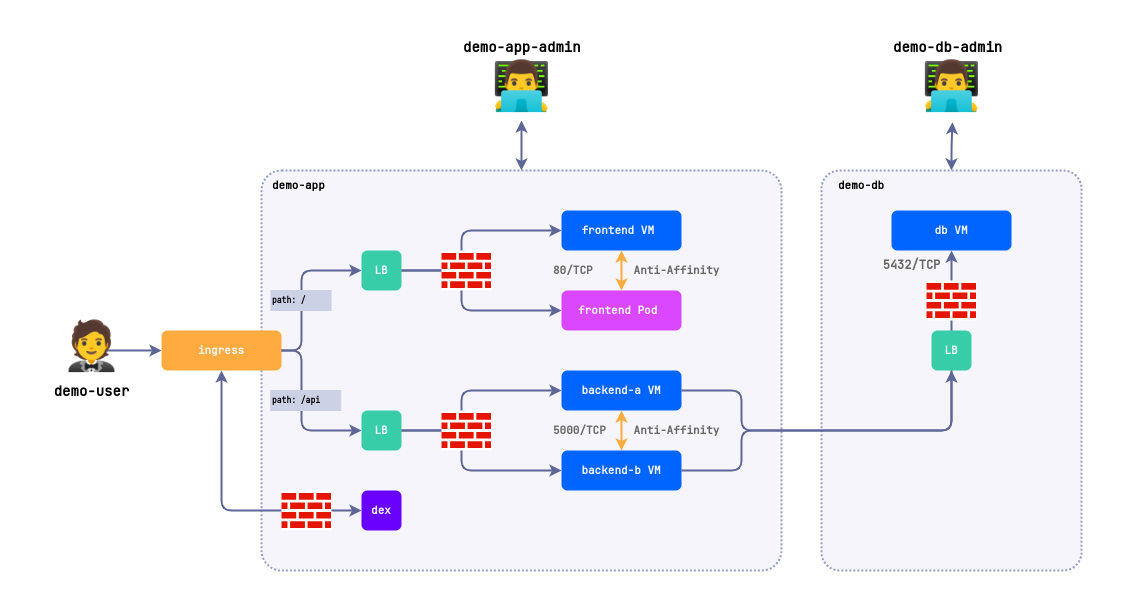

The diagram above was exported from draw.io. Its source (the exported page's mxGraphModel, read from the mxfile embedded in the PNG):
<mxGraphModel dx="2875" dy="969" grid="1" gridSize="10" guides="1" tooltips="1" connect="1" arrows="1" fold="1" page="0" pageScale="1" pageWidth="850" pageHeight="1100" math="0" shadow="0">
  <root>
    <mxCell id="0" />
    <mxCell id="1" parent="0" />
    <mxCell id="70" value="" style="rounded=0;whiteSpace=wrap;html=1;labelBackgroundColor=default;fontFamily=JetBrains Mono;fontSource=https%3A%2F%2Ffonts.googleapis.com%2Fcss%3Ffamily%3DJetBrains%2BMono;fontStyle=1;strokeWidth=2;strokeColor=none;" parent="1" vertex="1">
      <mxGeometry x="-120" y="-280" width="1120" height="600" as="geometry" />
    </mxCell>
    <mxCell id="2" value="" style="rounded=1;whiteSpace=wrap;html=1;fillColor=#f5f5fb;fontFamily=JetBrains Mono;fontSource=https%3A%2F%2Ffonts.googleapis.com%2Fcss%3Ffamily%3DJetBrains%2BMono;fontSize=11;strokeWidth=2;dashed=1;dashPattern=1 1;fontStyle=1;arcSize=5;strokeColor=#969dc4;" parent="1" vertex="1">
      <mxGeometry x="140" y="-120" width="520" height="400" as="geometry" />
    </mxCell>
    <mxCell id="3" value="demo-app" style="text;html=1;align=left;verticalAlign=middle;resizable=0;points=[];autosize=1;strokeColor=none;fillColor=none;fontFamily=JetBrains Mono;fontSource=https%3A%2F%2Ffonts.googleapis.com%2Fcss%3Ffamily%3DJetBrains%2BMono;fontSize=11;strokeWidth=1;fontStyle=1" parent="1" vertex="1">
      <mxGeometry x="149.5" y="-120" width="80" height="30" as="geometry" />
    </mxCell>
    <mxCell id="9" style="edgeStyle=orthogonalEdgeStyle;html=1;exitX=1;exitY=0.5;exitDx=0;exitDy=0;fontFamily=JetBrains Mono;fontSource=https%3A%2F%2Ffonts.googleapis.com%2Fcss%3Ffamily%3DJetBrains%2BMono;fontSize=11;strokeWidth=2;entryX=0;entryY=0.5;entryDx=0;entryDy=0;fontStyle=1;fillColor=#5e6697;strokeColor=#5e6697;" parent="1" source="4" target="14" edge="1">
      <mxGeometry relative="1" as="geometry">
        <Array as="points">
          <mxPoint x="180" y="60" />
          <mxPoint x="180" y="-20" />
        </Array>
      </mxGeometry>
    </mxCell>
    <mxCell id="4" value="ingress" style="rounded=1;whiteSpace=wrap;html=1;fontFamily=JetBrains Mono;fontSource=https%3A%2F%2Ffonts.googleapis.com%2Fcss%3Ffamily%3DJetBrains%2BMono;fillColor=#ffab40;fontSize=11;strokeWidth=1;strokeColor=none;fontStyle=1;fontColor=#f5f5fb;" parent="1" vertex="1">
      <mxGeometry x="40" y="40" width="120" height="40" as="geometry" />
    </mxCell>
    <mxCell id="6" style="edgeStyle=orthogonalEdgeStyle;html=1;exitX=0;exitY=0.5;exitDx=0;exitDy=0;fontFamily=JetBrains Mono;fontSource=https%3A%2F%2Ffonts.googleapis.com%2Fcss%3Ffamily%3DJetBrains%2BMono;fontSize=11;strokeWidth=2;startArrow=classic;startFill=1;entryX=0.5;entryY=1;entryDx=0;entryDy=0;fontStyle=1;fillColor=#5e6697;strokeColor=#5e6697;" parent="1" source="5" target="4" edge="1">
      <mxGeometry relative="1" as="geometry">
        <Array as="points">
          <mxPoint x="100" y="220" />
        </Array>
      </mxGeometry>
    </mxCell>
    <mxCell id="5" value="dex" style="rounded=1;whiteSpace=wrap;html=1;fontFamily=JetBrains Mono;fontSource=https%3A%2F%2Ffonts.googleapis.com%2Fcss%3Ffamily%3DJetBrains%2BMono;fillColor=#6a01ff;fontSize=11;strokeWidth=1;strokeColor=none;fontStyle=1;fontColor=#f5f5fb;" parent="1" vertex="1">
      <mxGeometry x="240" y="200" width="40" height="40" as="geometry" />
    </mxCell>
    <mxCell id="8" style="edgeStyle=none;html=1;fontFamily=JetBrains Mono;fontSource=https%3A%2F%2Ffonts.googleapis.com%2Fcss%3Ffamily%3DJetBrains%2BMono;fontSize=11;strokeWidth=2;fontStyle=1;fillColor=#5e6697;strokeColor=#5e6697;exitX=0.6;exitY=0.107;exitDx=0;exitDy=0;exitPerimeter=0;" parent="1" source="95" target="4" edge="1">
      <mxGeometry relative="1" as="geometry">
        <mxPoint x="-60" y="60" as="sourcePoint" />
      </mxGeometry>
    </mxCell>
    <mxCell id="18" style="edgeStyle=orthogonalEdgeStyle;html=1;fontFamily=JetBrains Mono;fontSource=https%3A%2F%2Ffonts.googleapis.com%2Fcss%3Ffamily%3DJetBrains%2BMono;fontSize=11;strokeWidth=2;entryX=0;entryY=0.5;entryDx=0;entryDy=0;fontStyle=1;fillColor=#5e6697;strokeColor=#5e6697;" parent="1" source="14" target="15" edge="1">
      <mxGeometry relative="1" as="geometry">
        <Array as="points">
          <mxPoint x="340" y="-20" />
          <mxPoint x="340" y="-60" />
        </Array>
      </mxGeometry>
    </mxCell>
    <mxCell id="19" style="edgeStyle=orthogonalEdgeStyle;html=1;fontFamily=JetBrains Mono;fontSource=https%3A%2F%2Ffonts.googleapis.com%2Fcss%3Ffamily%3DJetBrains%2BMono;fontSize=11;strokeWidth=2;startArrow=none;exitX=1;exitY=0.5;exitDx=0;exitDy=0;entryX=0;entryY=0.5;entryDx=0;entryDy=0;fontStyle=1;fillColor=#5e6697;strokeColor=#5e6697;" parent="1" source="14" target="16" edge="1">
      <mxGeometry relative="1" as="geometry">
        <Array as="points">
          <mxPoint x="340" y="-20" />
          <mxPoint x="340" y="20" />
        </Array>
      </mxGeometry>
    </mxCell>
    <mxCell id="14" value="LB" style="rounded=1;whiteSpace=wrap;html=1;fontFamily=JetBrains Mono;fontSource=https%3A%2F%2Ffonts.googleapis.com%2Fcss%3Ffamily%3DJetBrains%2BMono;fillColor=#38cda9;fontSize=11;strokeWidth=1;strokeColor=none;fontStyle=1;fontColor=#f5f5fb;" parent="1" vertex="1">
      <mxGeometry x="240" y="-40" width="40" height="40" as="geometry" />
    </mxCell>
    <mxCell id="15" value="frontend VM&amp;nbsp;" style="rounded=1;whiteSpace=wrap;html=1;fontFamily=JetBrains Mono;fontSource=https%3A%2F%2Ffonts.googleapis.com%2Fcss%3Ffamily%3DJetBrains%2BMono;fillColor=#0064ff;fontSize=11;strokeWidth=1;strokeColor=none;fontColor=#f5f5fb;fontStyle=1" parent="1" vertex="1">
      <mxGeometry x="440" y="-80" width="120" height="40" as="geometry" />
    </mxCell>
    <mxCell id="16" value="frontend Pod&amp;nbsp;" style="rounded=1;whiteSpace=wrap;html=1;fontFamily=JetBrains Mono;fontSource=https%3A%2F%2Ffonts.googleapis.com%2Fcss%3Ffamily%3DJetBrains%2BMono;fillColor=#da47ff;fontSize=11;strokeWidth=1;strokeColor=none;fontStyle=1;fontColor=#f5f5fb;" parent="1" vertex="1">
      <mxGeometry x="440" width="120" height="40" as="geometry" />
    </mxCell>
    <mxCell id="55" style="edgeStyle=orthogonalEdgeStyle;html=1;exitX=0.5;exitY=1;exitDx=0;exitDy=0;fontSize=11;endArrow=classic;endFill=1;startArrow=classic;startFill=1;strokeColor=#ffab40;fontFamily=JetBrains Mono;fontSource=https%3A%2F%2Ffonts.googleapis.com%2Fcss%3Ffamily%3DJetBrains%2BMono;fontStyle=1;fillColor=#ffab40;strokeWidth=2;" parent="1" source="17" target="46" edge="1">
      <mxGeometry relative="1" as="geometry" />
    </mxCell>
    <mxCell id="17" value="backend-a VM" style="rounded=1;whiteSpace=wrap;html=1;fontFamily=JetBrains Mono;fontSource=https%3A%2F%2Ffonts.googleapis.com%2Fcss%3Ffamily%3DJetBrains%2BMono;fillColor=#0064ff;fontSize=11;strokeWidth=1;strokeColor=none;fontColor=#f5f5fb;fontStyle=1" parent="1" vertex="1">
      <mxGeometry x="440" y="80" width="120" height="40" as="geometry" />
    </mxCell>
    <mxCell id="69" style="edgeStyle=orthogonalEdgeStyle;html=1;exitX=0.5;exitY=0;exitDx=0;exitDy=0;strokeColor=#5e6697;fontFamily=JetBrains Mono;fontSource=https%3A%2F%2Ffonts.googleapis.com%2Fcss%3Ffamily%3DJetBrains%2BMono;fontSize=12;fontColor=#000000;startArrow=classic;startFill=1;endArrow=classic;endFill=1;fontStyle=1;strokeWidth=2;fillColor=#5e6697;entryX=0.512;entryY=1.024;entryDx=0;entryDy=0;entryPerimeter=0;" parent="1" source="22" target="103" edge="1">
      <mxGeometry relative="1" as="geometry">
        <mxPoint x="810" y="-170" as="targetPoint" />
      </mxGeometry>
    </mxCell>
    <mxCell id="22" value="" style="rounded=1;whiteSpace=wrap;html=1;fillColor=#f5f5fb;fontFamily=JetBrains Mono;fontSource=https%3A%2F%2Ffonts.googleapis.com%2Fcss%3Ffamily%3DJetBrains%2BMono;fontSize=11;strokeWidth=2;dashed=1;dashPattern=1 1;strokeColor=#969dc4;fontStyle=1;arcSize=7;" parent="1" vertex="1">
      <mxGeometry x="700" y="-120" width="260" height="400" as="geometry" />
    </mxCell>
    <mxCell id="23" value="demo-db" style="text;html=1;align=left;verticalAlign=middle;resizable=0;points=[];autosize=1;strokeColor=none;fillColor=none;fontFamily=JetBrains Mono;fontSource=https%3A%2F%2Ffonts.googleapis.com%2Fcss%3Ffamily%3DJetBrains%2BMono;fontSize=11;strokeWidth=1;fontStyle=1" parent="1" vertex="1">
      <mxGeometry x="714.75" y="-120" width="70" height="30" as="geometry" />
    </mxCell>
    <mxCell id="28" value="db VM" style="rounded=1;whiteSpace=wrap;html=1;fontFamily=JetBrains Mono;fontSource=https%3A%2F%2Ffonts.googleapis.com%2Fcss%3Ffamily%3DJetBrains%2BMono;fillColor=#0064ff;fontSize=11;strokeWidth=1;strokeColor=none;fontColor=#f5f5fb;fontStyle=1" parent="1" vertex="1">
      <mxGeometry x="770" y="-80" width="120" height="40" as="geometry" />
    </mxCell>
    <mxCell id="49" value="" style="edgeStyle=orthogonalEdgeStyle;html=1;exitX=1;exitY=0.5;exitDx=0;exitDy=0;entryX=0;entryY=0.5;entryDx=0;entryDy=0;strokeWidth=2;fontFamily=JetBrains Mono;fontSource=https%3A%2F%2Ffonts.googleapis.com%2Fcss%3Ffamily%3DJetBrains%2BMono;fontSize=11;endArrow=classic;endFill=1;fontStyle=1;fillColor=#5e6697;strokeColor=#5e6697;" parent="1" source="4" target="48" edge="1">
      <mxGeometry relative="1" as="geometry">
        <Array as="points">
          <mxPoint x="180" y="60" />
          <mxPoint x="180" y="140" />
        </Array>
        <mxPoint x="40" y="100" as="sourcePoint" />
        <mxPoint x="440" y="100" as="targetPoint" />
      </mxGeometry>
    </mxCell>
    <mxCell id="50" style="edgeStyle=orthogonalEdgeStyle;html=1;exitX=1;exitY=0.5;exitDx=0;exitDy=0;entryX=0;entryY=0.5;entryDx=0;entryDy=0;fontFamily=JetBrains Mono;fontSource=https%3A%2F%2Ffonts.googleapis.com%2Fcss%3Ffamily%3DJetBrains%2BMono;fontSize=11;fontStyle=1;strokeWidth=2;fillColor=#5e6697;strokeColor=#5e6697;" parent="1" source="48" target="17" edge="1">
      <mxGeometry relative="1" as="geometry">
        <Array as="points">
          <mxPoint x="340" y="140" />
          <mxPoint x="340" y="100" />
        </Array>
      </mxGeometry>
    </mxCell>
    <mxCell id="52" style="edgeStyle=orthogonalEdgeStyle;html=1;exitX=1;exitY=0.5;exitDx=0;exitDy=0;fontFamily=JetBrains Mono;fontSource=https%3A%2F%2Ffonts.googleapis.com%2Fcss%3Ffamily%3DJetBrains%2BMono;fontSize=11;fontStyle=1;strokeWidth=2;fillColor=#5e6697;strokeColor=#5e6697;" parent="1" source="48" target="46" edge="1">
      <mxGeometry relative="1" as="geometry">
        <Array as="points">
          <mxPoint x="340" y="140" />
          <mxPoint x="340" y="180" />
        </Array>
      </mxGeometry>
    </mxCell>
    <mxCell id="48" value="LB" style="rounded=1;whiteSpace=wrap;html=1;fontFamily=JetBrains Mono;fontSource=https%3A%2F%2Ffonts.googleapis.com%2Fcss%3Ffamily%3DJetBrains%2BMono;fillColor=#38cda9;fontSize=11;strokeWidth=1;strokeColor=none;fontStyle=1;fontColor=#f5f5fb;" parent="1" vertex="1">
      <mxGeometry x="240" y="120" width="40" height="40" as="geometry" />
    </mxCell>
    <mxCell id="46" value="backend-b VM" style="rounded=1;whiteSpace=wrap;html=1;fontFamily=JetBrains Mono;fontSource=https%3A%2F%2Ffonts.googleapis.com%2Fcss%3Ffamily%3DJetBrains%2BMono;fillColor=#0064ff;fontSize=11;strokeWidth=1;strokeColor=none;fontColor=#f5f5fb;fontStyle=1" parent="1" vertex="1">
      <mxGeometry x="440" y="160" width="120" height="40" as="geometry" />
    </mxCell>
    <mxCell id="45" value="&lt;font style=&quot;font-size: 8px;&quot;&gt;path: /api&lt;/font&gt;" style="text;html=1;align=left;verticalAlign=middle;resizable=0;points=[];autosize=1;strokeColor=#cdd1e6;fillColor=#cdd1e6;fontSize=8;fontFamily=JetBrains Mono;fontSource=https%3A%2F%2Ffonts.googleapis.com%2Fcss%3Ffamily%3DJetBrains%2BMono;labelBackgroundColor=none;fontStyle=1" parent="1" vertex="1">
      <mxGeometry x="149.25" y="100" width="70" height="20" as="geometry" />
    </mxCell>
    <mxCell id="44" value="path: /" style="text;html=1;align=left;verticalAlign=middle;resizable=0;points=[];autosize=1;strokeColor=#cdd1e6;fillColor=#cdd1e6;fontSize=8;fontFamily=JetBrains Mono;labelBackgroundColor=none;fontSource=https%3A%2F%2Ffonts.googleapis.com%2Fcss%3Ffamily%3DJetBrains%2BMono;fontStyle=1;" parent="1" vertex="1">
      <mxGeometry x="149.5" width="60" height="20" as="geometry" />
    </mxCell>
    <mxCell id="57" style="edgeStyle=orthogonalEdgeStyle;html=1;exitX=0.5;exitY=1;exitDx=0;exitDy=0;fontSize=11;endArrow=classic;endFill=1;startArrow=classic;startFill=1;strokeColor=#ffab40;fontFamily=JetBrains Mono;fontSource=https%3A%2F%2Ffonts.googleapis.com%2Fcss%3Ffamily%3DJetBrains%2BMono;fontStyle=1;fillColor=#ffab40;strokeWidth=2;" parent="1" source="15" edge="1">
      <mxGeometry relative="1" as="geometry">
        <mxPoint x="509.9999999999998" y="130" as="sourcePoint" />
        <mxPoint x="500" as="targetPoint" />
      </mxGeometry>
    </mxCell>
    <mxCell id="58" value="&lt;p style=&quot;margin: 2rem 0px 1rem; padding: 0px; border: 0px; vertical-align: baseline; break-after: avoid; line-height: 2rem; color: rgb(51, 51, 51);&quot;&gt;&lt;br&gt;&lt;/p&gt;" style="text;html=1;align=left;verticalAlign=middle;resizable=0;points=[];autosize=1;strokeColor=none;fillColor=none;fontSize=11;fontFamily=JetBrains Mono;fontSource=https%3A%2F%2Ffonts.googleapis.com%2Fcss%3Ffamily%3DJetBrains%2BMono;fontStyle=1" parent="1" vertex="1">
      <mxGeometry x="520" y="-70" width="20" height="90" as="geometry" />
    </mxCell>
    <mxCell id="60" value="&lt;font&gt;5000/TCP&lt;/font&gt;" style="text;html=1;align=left;verticalAlign=middle;resizable=0;points=[];autosize=1;strokeColor=none;fillColor=none;fontSize=11;fontFamily=JetBrains Mono;fontColor=#666666;fontSource=https%3A%2F%2Ffonts.googleapis.com%2Fcss%3Ffamily%3DJetBrains%2BMono;fontStyle=1" parent="1" vertex="1">
      <mxGeometry x="430" y="125" width="80" height="30" as="geometry" />
    </mxCell>
    <mxCell id="61" value="&lt;font&gt;80/TCP&lt;/font&gt;" style="text;html=1;align=left;verticalAlign=middle;resizable=0;points=[];autosize=1;strokeColor=none;fillColor=none;fontSize=11;fontFamily=JetBrains Mono;fontColor=#666666;fontSource=https%3A%2F%2Ffonts.googleapis.com%2Fcss%3Ffamily%3DJetBrains%2BMono;fontStyle=1" parent="1" vertex="1">
      <mxGeometry x="430" y="-35" width="60" height="30" as="geometry" />
    </mxCell>
    <mxCell id="62" value="&lt;font style=&quot;font-size: 12px;&quot;&gt;&lt;span style=&quot;&quot;&gt;5432&lt;/span&gt;/TCP&lt;/font&gt;" style="text;html=1;align=center;verticalAlign=middle;resizable=0;points=[];autosize=1;strokeColor=none;fillColor=none;fontSize=11;fontFamily=JetBrains Mono;fontColor=#666666;fontSource=https%3A%2F%2Ffonts.googleapis.com%2Fcss%3Ffamily%3DJetBrains%2BMono;fontStyle=1" parent="1" vertex="1">
      <mxGeometry x="750" y="-40" width="80" height="30" as="geometry" />
    </mxCell>
    <mxCell id="66" value="" style="edgeStyle=orthogonalEdgeStyle;html=1;strokeColor=#5e6697;fontFamily=JetBrains Mono;fontSource=https%3A%2F%2Ffonts.googleapis.com%2Fcss%3Ffamily%3DJetBrains%2BMono;fontSize=12;fontColor=#000000;startArrow=classic;startFill=1;endArrow=classic;endFill=1;fontStyle=1;strokeWidth=2;fillColor=#5e6697;" parent="1" target="2" edge="1">
      <mxGeometry relative="1" as="geometry">
        <mxPoint x="400" y="-170" as="sourcePoint" />
      </mxGeometry>
    </mxCell>
    <mxCell id="32" style="edgeStyle=orthogonalEdgeStyle;html=1;exitX=1;exitY=0.5;exitDx=0;exitDy=0;fontFamily=JetBrains Mono;fontSource=https%3A%2F%2Ffonts.googleapis.com%2Fcss%3Ffamily%3DJetBrains%2BMono;fontSize=11;strokeWidth=2;startArrow=none;fontStyle=1;strokeColor=#5e6697;fillColor=#5e6697;" parent="1" source="46" target="28" edge="1">
      <mxGeometry relative="1" as="geometry">
        <Array as="points">
          <mxPoint x="620" y="180" />
          <mxPoint x="620" y="140" />
          <mxPoint x="830" y="140" />
        </Array>
        <mxPoint x="810" y="-40" as="targetPoint" />
      </mxGeometry>
    </mxCell>
    <mxCell id="75" style="edgeStyle=orthogonalEdgeStyle;html=1;exitX=1;exitY=0.5;exitDx=0;exitDy=0;entryX=0.5;entryY=1;entryDx=0;entryDy=0;fontFamily=JetBrains Mono;fontSource=https%3A%2F%2Ffonts.googleapis.com%2Fcss%3Ffamily%3DJetBrains%2BMono;fontStyle=1;strokeWidth=2;strokeColor=#5e6697;fillColor=#5e6697;" parent="1" source="17" target="73" edge="1">
      <mxGeometry relative="1" as="geometry">
        <Array as="points">
          <mxPoint x="620" y="100" />
          <mxPoint x="620" y="140" />
          <mxPoint x="830" y="140" />
        </Array>
      </mxGeometry>
    </mxCell>
    <mxCell id="73" value="LB" style="rounded=1;whiteSpace=wrap;html=1;fontFamily=JetBrains Mono;fontSource=https%3A%2F%2Ffonts.googleapis.com%2Fcss%3Ffamily%3DJetBrains%2BMono;fillColor=#38cda9;fontSize=11;strokeWidth=1;strokeColor=none;fontStyle=1;fontColor=#f5f5fb;" parent="1" vertex="1">
      <mxGeometry x="810" y="40" width="40" height="40" as="geometry" />
    </mxCell>
    <mxCell id="93" value="&lt;font style=&quot;font-size: 48px;&quot;&gt;🤵&lt;/font&gt;" style="text;html=1;align=center;verticalAlign=middle;resizable=0;points=[];autosize=1;strokeColor=none;fillColor=none;" parent="1" vertex="1">
      <mxGeometry x="-70" y="20" width="80" height="70" as="geometry" />
    </mxCell>
    <mxCell id="94" value="👨💻" style="text;html=1;align=center;verticalAlign=middle;resizable=0;points=[];autosize=1;strokeColor=none;fillColor=none;fontSize=48;" parent="1" vertex="1">
      <mxGeometry x="360" y="-240" width="80" height="70" as="geometry" />
    </mxCell>
    <mxCell id="95" value="&lt;font data-font-src=&quot;https://fonts.googleapis.com/css?family=JetBrains+Mono&quot; style=&quot;font-size: 14px;&quot;&gt;demo-user&lt;/font&gt;" style="text;html=1;align=center;verticalAlign=middle;resizable=0;points=[];autosize=1;strokeColor=none;fillColor=none;fontSize=48;fontFamily=JetBrains Mono;fontSource=https%3A%2F%2Ffonts.googleapis.com%2Fcss%3Ffamily%3DJetBrains%2BMono;fontColor=default;fontStyle=1;" parent="1" vertex="1">
      <mxGeometry x="-80" y="52.5" width="100" height="70" as="geometry" />
    </mxCell>
    <mxCell id="96" value="&lt;font data-font-src=&quot;https://fonts.googleapis.com/css?family=JetBrains+Mono&quot; face=&quot;JetBrains Mono&quot; style=&quot;font-size: 14px;&quot;&gt;demo-app-admin&lt;/font&gt;" style="text;html=1;align=left;verticalAlign=middle;resizable=0;points=[];autosize=1;strokeColor=none;fillColor=none;fontSize=48;fontColor=default;fontStyle=1;" parent="1" vertex="1">
      <mxGeometry x="340" y="-290" width="140" height="70" as="geometry" />
    </mxCell>
    <mxCell id="98" value="&lt;font data-font-src=&quot;https://fonts.googleapis.com/css?family=JetBrains+Mono&quot; face=&quot;JetBrains Mono&quot; style=&quot;font-size: 14px;&quot;&gt;demo-db-admin&lt;/font&gt;" style="text;html=1;align=left;verticalAlign=middle;resizable=0;points=[];autosize=1;strokeColor=none;fillColor=none;fontSize=48;fontColor=default;fontStyle=1;" parent="1" vertex="1">
      <mxGeometry x="770" y="-290" width="130" height="70" as="geometry" />
    </mxCell>
    <mxCell id="103" value="👨💻" style="text;html=1;align=center;verticalAlign=middle;resizable=0;points=[];autosize=1;strokeColor=none;fillColor=none;fontSize=48;" parent="1" vertex="1">
      <mxGeometry x="790" y="-240" width="80" height="70" as="geometry" />
    </mxCell>
    <mxCell id="106" value="&lt;strong style=&quot;margin: 0px; padding: 0px; border: 0px; vertical-align: baseline; font-weight: 700; font-size: 11px; font-style: normal; font-variant-ligatures: normal; font-variant-caps: normal; letter-spacing: normal; orphans: 2; text-align: left; text-indent: 0px; text-transform: none; widows: 2; word-spacing: 0px; -webkit-text-stroke-width: 0px; text-decoration-thickness: initial; text-decoration-style: initial; text-decoration-color: initial;&quot;&gt;Anti-Affinity&lt;/strong&gt;" style="text;html=1;align=center;verticalAlign=middle;resizable=0;points=[];autosize=1;strokeColor=none;fillColor=none;fontSize=11;fontFamily=JetBrains Mono;labelBackgroundColor=none;fontSource=https%3A%2F%2Ffonts.googleapis.com%2Fcss%3Ffamily%3DJetBrains%2BMono;fontColor=#666666;" vertex="1" parent="1">
      <mxGeometry x="500" y="-35" width="110" height="30" as="geometry" />
    </mxCell>
    <mxCell id="107" value="&lt;strong style=&quot;margin: 0px; padding: 0px; border: 0px; vertical-align: baseline; font-weight: 700; font-size: 11px; font-style: normal; font-variant-ligatures: normal; font-variant-caps: normal; letter-spacing: normal; orphans: 2; text-align: left; text-indent: 0px; text-transform: none; widows: 2; word-spacing: 0px; -webkit-text-stroke-width: 0px; text-decoration-thickness: initial; text-decoration-style: initial; text-decoration-color: initial;&quot;&gt;Anti-Affinity&lt;/strong&gt;" style="text;html=1;align=center;verticalAlign=middle;resizable=0;points=[];autosize=1;strokeColor=none;fillColor=none;fontSize=11;fontFamily=JetBrains Mono;labelBackgroundColor=none;fontSource=https%3A%2F%2Ffonts.googleapis.com%2Fcss%3Ffamily%3DJetBrains%2BMono;fontColor=#666666;" vertex="1" parent="1">
      <mxGeometry x="500" y="125" width="110" height="30" as="geometry" />
    </mxCell>
    <mxCell id="116" value="" style="group" vertex="1" connectable="0" parent="1">
      <mxGeometry x="320" y="-40" width="50" height="40" as="geometry" />
    </mxCell>
    <mxCell id="115" value="" style="rounded=0;whiteSpace=wrap;html=1;labelBackgroundColor=none;strokeColor=none;strokeWidth=2;fontFamily=JetBrains Mono;fontSource=https%3A%2F%2Ffonts.googleapis.com%2Fcss%3Ffamily%3DJetBrains%2BMono;fontSize=11;fontColor=#666666;" vertex="1" parent="116">
      <mxGeometry width="50" height="40" as="geometry" />
    </mxCell>
    <mxCell id="36" value="" style="verticalLabelPosition=bottom;sketch=0;html=1;fillColor=#e51601;strokeColor=none;verticalAlign=top;pointerEvents=1;align=center;shape=mxgraph.cisco_safe.security_icons.firewall;strokeWidth=14;fontFamily=JetBrains Mono;fontSource=https%3A%2F%2Ffonts.googleapis.com%2Fcss%3Ffamily%3DJetBrains%2BMono;fontSize=11;fontColor=#f5f5fb;fontStyle=1;" parent="116" vertex="1">
      <mxGeometry y="2.5" width="49.5" height="35" as="geometry" />
    </mxCell>
    <mxCell id="117" value="" style="group" vertex="1" connectable="0" parent="1">
      <mxGeometry x="320" y="120" width="50" height="40" as="geometry" />
    </mxCell>
    <mxCell id="118" value="" style="rounded=0;whiteSpace=wrap;html=1;labelBackgroundColor=none;strokeColor=none;strokeWidth=2;fontFamily=JetBrains Mono;fontSource=https%3A%2F%2Ffonts.googleapis.com%2Fcss%3Ffamily%3DJetBrains%2BMono;fontSize=11;fontColor=#666666;" vertex="1" parent="117">
      <mxGeometry width="50" height="40" as="geometry" />
    </mxCell>
    <mxCell id="119" value="" style="verticalLabelPosition=bottom;sketch=0;html=1;fillColor=#e51601;strokeColor=none;verticalAlign=top;pointerEvents=1;align=center;shape=mxgraph.cisco_safe.security_icons.firewall;strokeWidth=14;fontFamily=JetBrains Mono;fontSource=https%3A%2F%2Ffonts.googleapis.com%2Fcss%3Ffamily%3DJetBrains%2BMono;fontSize=11;fontColor=#f5f5fb;fontStyle=1;" vertex="1" parent="117">
      <mxGeometry y="2.5" width="49.5" height="35" as="geometry" />
    </mxCell>
    <mxCell id="120" value="" style="group" vertex="1" connectable="0" parent="1">
      <mxGeometry x="805" y="-10" width="50" height="40" as="geometry" />
    </mxCell>
    <mxCell id="121" value="" style="rounded=0;whiteSpace=wrap;html=1;labelBackgroundColor=none;strokeColor=none;strokeWidth=2;fontFamily=JetBrains Mono;fontSource=https%3A%2F%2Ffonts.googleapis.com%2Fcss%3Ffamily%3DJetBrains%2BMono;fontSize=11;fontColor=#666666;" vertex="1" parent="120">
      <mxGeometry width="50" height="40" as="geometry" />
    </mxCell>
    <mxCell id="122" value="" style="verticalLabelPosition=bottom;sketch=0;html=1;fillColor=#e51601;strokeColor=none;verticalAlign=top;pointerEvents=1;align=center;shape=mxgraph.cisco_safe.security_icons.firewall;strokeWidth=14;fontFamily=JetBrains Mono;fontSource=https%3A%2F%2Ffonts.googleapis.com%2Fcss%3Ffamily%3DJetBrains%2BMono;fontSize=11;fontColor=#f5f5fb;fontStyle=1;" vertex="1" parent="120">
      <mxGeometry y="2.5" width="49.5" height="35" as="geometry" />
    </mxCell>
    <mxCell id="123" value="" style="group" vertex="1" connectable="0" parent="1">
      <mxGeometry x="160" y="200" width="50" height="40" as="geometry" />
    </mxCell>
    <mxCell id="124" value="" style="rounded=0;whiteSpace=wrap;html=1;labelBackgroundColor=none;strokeColor=none;strokeWidth=2;fontFamily=JetBrains Mono;fontSource=https%3A%2F%2Ffonts.googleapis.com%2Fcss%3Ffamily%3DJetBrains%2BMono;fontSize=11;fontColor=#666666;" vertex="1" parent="123">
      <mxGeometry width="50" height="40" as="geometry" />
    </mxCell>
    <mxCell id="125" value="" style="verticalLabelPosition=bottom;sketch=0;html=1;fillColor=#e51601;strokeColor=none;verticalAlign=top;pointerEvents=1;align=center;shape=mxgraph.cisco_safe.security_icons.firewall;strokeWidth=14;fontFamily=JetBrains Mono;fontSource=https%3A%2F%2Ffonts.googleapis.com%2Fcss%3Ffamily%3DJetBrains%2BMono;fontSize=11;fontColor=#f5f5fb;fontStyle=1;" vertex="1" parent="123">
      <mxGeometry y="2.5" width="49.5" height="35" as="geometry" />
    </mxCell>
  </root>
</mxGraphModel>